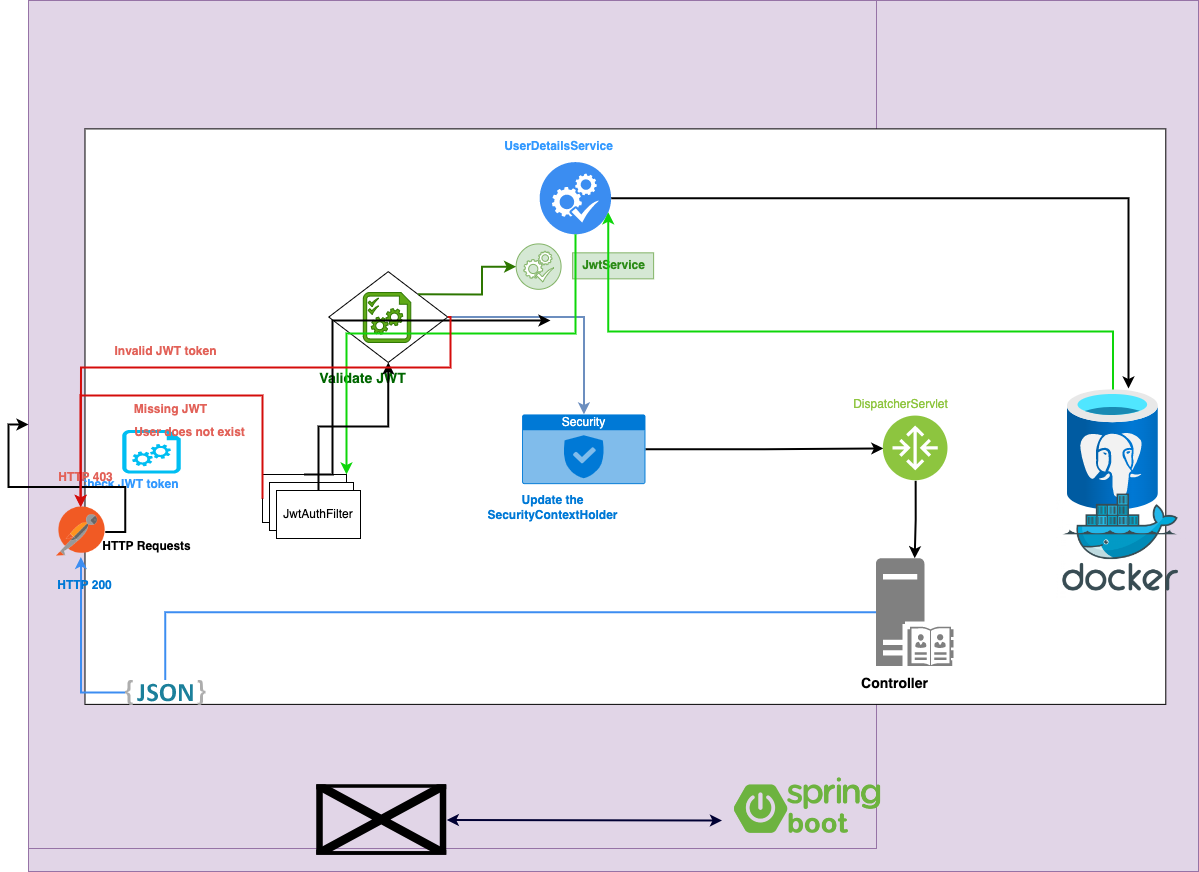

The diagram above was exported from draw.io. Its source (the exported page's mxGraphModel, read from the mxfile embedded in the PNG):
<mxGraphModel dx="3221" dy="2067" grid="0" gridSize="10" guides="1" tooltips="1" connect="1" arrows="1" fold="1" page="1" pageScale="1" pageWidth="1169" pageHeight="827" math="0" shadow="0">
  <root>
    <mxCell id="0" />
    <mxCell id="1" parent="0" />
    <mxCell id="qfr3ut9dFdVh4iJpzXPu-13" value="" style="group;fillColor=#e1d5e7;strokeColor=#9673a6;" parent="1" vertex="1" connectable="0">
      <mxGeometry x="-20" y="-108" width="1170" height="871" as="geometry" />
    </mxCell>
    <mxCell id="qfr3ut9dFdVh4iJpzXPu-14" value="" style="group" parent="qfr3ut9dFdVh4iJpzXPu-13" vertex="1" connectable="0">
      <mxGeometry width="1170" height="871.0000000000001" as="geometry" />
    </mxCell>
    <mxCell id="OGfNcUSvT1gZZqw-ERg4-2" value="" style="whiteSpace=wrap;html=1;aspect=fixed;fillColor=#e1d5e7;strokeColor=#9673a6;" parent="qfr3ut9dFdVh4iJpzXPu-14" vertex="1">
      <mxGeometry width="848.0000000000002" height="848.0000000000002" as="geometry" />
    </mxCell>
    <mxCell id="qfr3ut9dFdVh4iJpzXPu-5" value="" style="rounded=0;whiteSpace=wrap;html=1;" parent="qfr3ut9dFdVh4iJpzXPu-14" vertex="1">
      <mxGeometry x="56.493011435832265" y="128.3811944091487" width="1080.8005082592122" height="575.5019059720458" as="geometry" />
    </mxCell>
    <mxCell id="qfr3ut9dFdVh4iJpzXPu-16" value="" style="group" parent="qfr3ut9dFdVh4iJpzXPu-14" vertex="1" connectable="0">
      <mxGeometry x="471.2706480304955" y="132.80813214739518" width="184.34561626429476" height="102.92630241423126" as="geometry" />
    </mxCell>
    <mxCell id="qfr3ut9dFdVh4iJpzXPu-12" value="" style="sketch=0;html=1;aspect=fixed;strokeColor=none;shadow=0;align=center;verticalAlign=top;fillColor=#3B8DF1;shape=mxgraph.gcp2.systems_check;rounded=0;fontColor=#3399FF;" parent="qfr3ut9dFdVh4iJpzXPu-16" vertex="1">
      <mxGeometry x="39.901905972045746" y="28.775095298602288" width="71.47120711562899" height="72.19313850063534" as="geometry" />
    </mxCell>
    <mxCell id="qfr3ut9dFdVh4iJpzXPu-15" value="UserDetailsService" style="text;html=1;align=center;verticalAlign=middle;resizable=0;points=[];autosize=1;strokeColor=none;fillColor=none;fontColor=#3399FF;fontStyle=1" parent="qfr3ut9dFdVh4iJpzXPu-16" vertex="1">
      <mxGeometry x="-4.459974587039389" width="127" height="26" as="geometry" />
    </mxCell>
    <mxCell id="qfr3ut9dFdVh4iJpzXPu-28" value="" style="group" parent="qfr3ut9dFdVh4iJpzXPu-14" vertex="1" connectable="0">
      <mxGeometry x="270.57179161372295" y="271.1499364675985" width="178.3989834815756" height="124.00533672172809" as="geometry" />
    </mxCell>
    <mxCell id="qfr3ut9dFdVh4iJpzXPu-29" value="" style="group" parent="qfr3ut9dFdVh4iJpzXPu-28" vertex="1" connectable="0">
      <mxGeometry x="29.733163913595934" width="118.93265565438374" height="90.8033036848793" as="geometry" />
    </mxCell>
    <mxCell id="qfr3ut9dFdVh4iJpzXPu-30" value="" style="group" parent="qfr3ut9dFdVh4iJpzXPu-29" vertex="1" connectable="0">
      <mxGeometry x="34.49047013977128" y="20.88475984752224" width="47.57306226175349" height="49.941817026683616" as="geometry" />
    </mxCell>
    <mxCell id="qfr3ut9dFdVh4iJpzXPu-31" value="" style="verticalLabelPosition=bottom;html=1;verticalAlign=top;align=center;strokeColor=#2D7600;fillColor=#60a917;shape=mxgraph.azure.startup_task;pointerEvents=1;fontSize=14;fontColor=#ffffff;" parent="qfr3ut9dFdVh4iJpzXPu-30" vertex="1">
      <mxGeometry width="47.57306226175347" height="49.941817026683616" as="geometry" />
    </mxCell>
    <mxCell id="qfr3ut9dFdVh4iJpzXPu-32" value="" style="sketch=0;html=1;aspect=fixed;strokeColor=#2D7600;shadow=0;align=center;verticalAlign=top;fillColor=#60a917;shape=mxgraph.gcp2.check;fontSize=14;fontColor=#ffffff;" parent="qfr3ut9dFdVh4iJpzXPu-30" vertex="1">
      <mxGeometry x="4.7530242223714145" y="5.7625173492327235" width="10.658210259423939" height="8.526568207539151" as="geometry" />
    </mxCell>
    <mxCell id="qfr3ut9dFdVh4iJpzXPu-33" value="" style="sketch=0;html=1;aspect=fixed;strokeColor=#2D7600;shadow=0;align=center;verticalAlign=top;fillColor=#60a917;shape=mxgraph.gcp2.check;fontSize=14;fontColor=#ffffff;" parent="qfr3ut9dFdVh4iJpzXPu-30" vertex="1">
      <mxGeometry x="4.7530242223714145" y="13.445873814876355" width="10.658210259423939" height="8.526568207539151" as="geometry" />
    </mxCell>
    <mxCell id="qfr3ut9dFdVh4iJpzXPu-34" value="" style="rhombus;whiteSpace=wrap;html=1;fontSize=14;fontColor=default;fillColor=none;" parent="qfr3ut9dFdVh4iJpzXPu-29" vertex="1">
      <mxGeometry width="118.93265565438374" height="90.8033036848793" as="geometry" />
    </mxCell>
    <mxCell id="qfr3ut9dFdVh4iJpzXPu-35" value="Validate JWT" style="text;html=1;align=center;verticalAlign=middle;resizable=0;points=[];autosize=1;strokeColor=none;fillColor=none;fontSize=14;fontColor=#006600;fontStyle=1" parent="qfr3ut9dFdVh4iJpzXPu-28" vertex="1">
      <mxGeometry x="11.893265565438373" y="91.91003811944091" width="104" height="29" as="geometry" />
    </mxCell>
    <mxCell id="qfr3ut9dFdVh4iJpzXPu-45" style="edgeStyle=orthogonalEdgeStyle;rounded=0;sketch=0;orthogonalLoop=1;jettySize=auto;html=1;entryX=0;entryY=0.5;entryDx=0;entryDy=0;strokeColor=default;strokeWidth=2;fontColor=#0079d6;" parent="qfr3ut9dFdVh4iJpzXPu-14" source="qfr3ut9dFdVh4iJpzXPu-41" target="qfr3ut9dFdVh4iJpzXPu-44" edge="1">
      <mxGeometry relative="1" as="geometry" />
    </mxCell>
    <mxCell id="qfr3ut9dFdVh4iJpzXPu-41" value="Security" style="html=1;strokeColor=none;fillColor=#0079D6;labelPosition=center;verticalLabelPosition=middle;verticalAlign=top;align=center;fontSize=12;outlineConnect=0;spacingTop=-6;fontColor=#FFFFFF;sketch=0;shape=mxgraph.sitemap.security;rounded=0;" parent="qfr3ut9dFdVh4iJpzXPu-14" vertex="1">
      <mxGeometry x="493.5705209656924" y="413.9186785260483" width="123.3926302414231" height="69.72426937738246" as="geometry" />
    </mxCell>
    <mxCell id="qfr3ut9dFdVh4iJpzXPu-42" style="edgeStyle=orthogonalEdgeStyle;rounded=0;sketch=0;orthogonalLoop=1;jettySize=auto;html=1;exitX=1;exitY=0.5;exitDx=0;exitDy=0;strokeColor=#6c8ebf;strokeWidth=2;fontColor=default;fillColor=#dae8fc;" parent="qfr3ut9dFdVh4iJpzXPu-14" source="qfr3ut9dFdVh4iJpzXPu-34" target="qfr3ut9dFdVh4iJpzXPu-41" edge="1">
      <mxGeometry relative="1" as="geometry" />
    </mxCell>
    <mxCell id="qfr3ut9dFdVh4iJpzXPu-20" value="" style="group" parent="qfr3ut9dFdVh4iJpzXPu-14" vertex="1" connectable="0">
      <mxGeometry x="45.34307496823379" y="429.4129606099111" width="170.9656925031766" height="70.24851200428007" as="geometry" />
    </mxCell>
    <mxCell id="qfr3ut9dFdVh4iJpzXPu-6" value="&lt;font color=&quot;#3399ff&quot;&gt;Check JWT token&lt;/font&gt;" style="text;html=1;align=center;verticalAlign=middle;resizable=0;points=[];autosize=1;strokeColor=none;fillColor=none;fontStyle=1" parent="qfr3ut9dFdVh4iJpzXPu-20" vertex="1">
      <mxGeometry x="-4.459974587039389" y="41.473416705677785" width="118" height="26" as="geometry" />
    </mxCell>
    <mxCell id="qfr3ut9dFdVh4iJpzXPu-4" value="" style="verticalLabelPosition=bottom;html=1;verticalAlign=top;align=center;strokeColor=none;fillColor=#00BEF2;shape=mxgraph.azure.startup_task;pointerEvents=1;" parent="qfr3ut9dFdVh4iJpzXPu-20" vertex="1">
      <mxGeometry x="48.43585496460338" width="58.63671945906698" height="43.686885574801046" as="geometry" />
    </mxCell>
    <mxCell id="qfr3ut9dFdVh4iJpzXPu-43" value="Update the&lt;br&gt;SecurityContextHolder" style="text;html=1;align=center;verticalAlign=middle;resizable=0;points=[];autosize=1;strokeColor=none;fillColor=none;fontColor=#0079d6;fontStyle=1" parent="qfr3ut9dFdVh4iJpzXPu-14" vertex="1">
      <mxGeometry x="450.4574332909784" y="486.9631512071157" width="148" height="41" as="geometry" />
    </mxCell>
    <mxCell id="qfr3ut9dFdVh4iJpzXPu-52" style="edgeStyle=orthogonalEdgeStyle;rounded=0;sketch=0;orthogonalLoop=1;jettySize=auto;html=1;strokeColor=default;strokeWidth=2;fontColor=#0079d6;" parent="qfr3ut9dFdVh4iJpzXPu-14" source="qfr3ut9dFdVh4iJpzXPu-44" target="qfr3ut9dFdVh4iJpzXPu-47" edge="1">
      <mxGeometry relative="1" as="geometry" />
    </mxCell>
    <mxCell id="qfr3ut9dFdVh4iJpzXPu-44" value="" style="aspect=fixed;perimeter=ellipsePerimeter;html=1;align=center;shadow=0;dashed=0;fontColor=#4277BB;labelBackgroundColor=#ffffff;fontSize=12;spacingTop=3;image;image=img/lib/ibm/vpc/Router.svg;rounded=0;sketch=0;" parent="qfr3ut9dFdVh4iJpzXPu-14" vertex="1">
      <mxGeometry x="854.8284625158831" y="415.5787801778908" width="64.65057179161373" height="64.65057179161373" as="geometry" />
    </mxCell>
    <mxCell id="qfr3ut9dFdVh4iJpzXPu-46" value="" style="group" parent="qfr3ut9dFdVh4iJpzXPu-14" vertex="1" connectable="0">
      <mxGeometry x="820.6353240152476" y="557.7941550190596" width="133.7992376111817" height="143.87547649301146" as="geometry" />
    </mxCell>
    <mxCell id="qfr3ut9dFdVh4iJpzXPu-47" value="" style="sketch=0;aspect=fixed;pointerEvents=1;shadow=0;dashed=0;html=1;strokeColor=none;labelPosition=center;verticalLabelPosition=bottom;verticalAlign=top;align=center;fillColor=#808080;shape=mxgraph.mscae.enterprise.server_directory;rounded=0;labelBackgroundColor=none;labelBorderColor=none;strokeWidth=2;fontSize=32;fontColor=#3399FF;" parent="qfr3ut9dFdVh4iJpzXPu-46" vertex="1">
      <mxGeometry x="26.75984752223634" width="77.58068614993648" height="107.7509529860229" as="geometry" />
    </mxCell>
    <mxCell id="qfr3ut9dFdVh4iJpzXPu-48" value="Controller" style="text;html=1;align=center;verticalAlign=middle;resizable=0;points=[];autosize=1;strokeColor=none;fillColor=none;fontSize=14;fontColor=default;fontStyle=1" parent="qfr3ut9dFdVh4iJpzXPu-46" vertex="1">
      <mxGeometry y="110.67344345616266" width="90" height="30" as="geometry" />
    </mxCell>
    <mxCell id="qfr3ut9dFdVh4iJpzXPu-60" value="" style="sketch=0;html=1;aspect=fixed;strokeColor=#82b366;shadow=0;align=center;verticalAlign=top;fillColor=#d5e8d4;shape=mxgraph.gcp2.systems_check;rounded=0;fontColor=#2c8b18;" parent="qfr3ut9dFdVh4iJpzXPu-14" vertex="1">
      <mxGeometry x="487.6286838545723" y="243.4063652634887" width="44.95769479854081" height="45.41181292781901" as="geometry" />
    </mxCell>
    <mxCell id="qfr3ut9dFdVh4iJpzXPu-61" value="JwtService" style="text;html=1;align=center;verticalAlign=middle;resizable=0;points=[];autosize=1;strokeColor=#82b366;fillColor=#d5e8d4;fontStyle=1;fontColor=#2c8b18;" parent="qfr3ut9dFdVh4iJpzXPu-14" vertex="1">
      <mxGeometry x="544.1212157232446" y="252.33545108005086" width="81" height="26" as="geometry" />
    </mxCell>
    <mxCell id="qfr3ut9dFdVh4iJpzXPu-62" style="edgeStyle=orthogonalEdgeStyle;rounded=0;sketch=0;orthogonalLoop=1;jettySize=auto;html=1;exitX=1;exitY=0;exitDx=0;exitDy=0;strokeColor=#2D7600;strokeWidth=2;fontColor=#2c8b18;fillColor=#60a917;" parent="qfr3ut9dFdVh4iJpzXPu-14" source="qfr3ut9dFdVh4iJpzXPu-34" target="qfr3ut9dFdVh4iJpzXPu-60" edge="1">
      <mxGeometry relative="1" as="geometry" />
    </mxCell>
    <mxCell id="qfr3ut9dFdVh4iJpzXPu-66" value="DispatcherServlet" style="text;html=1;align=center;verticalAlign=middle;resizable=0;points=[];autosize=1;strokeColor=none;fillColor=none;fontColor=#8ec53f;" parent="qfr3ut9dFdVh4iJpzXPu-14" vertex="1">
      <mxGeometry x="815.4320203303685" y="390.6772554002542" width="113" height="26" as="geometry" />
    </mxCell>
    <mxCell id="qfr3ut9dFdVh4iJpzXPu-1" value="" style="shape=image;verticalLabelPosition=bottom;labelBackgroundColor=default;verticalAlign=top;aspect=fixed;imageAspect=0;image=https://4.bp.blogspot.com/-ou-a_Aa1t7A/W6IhNc3Q0gI/AAAAAAAAD6Y/pwh44arKiuM_NBqB1H7Pz4-7QhUxAgZkACLcBGAs/s1600/spring-boot-logo.png;" parent="qfr3ut9dFdVh4iJpzXPu-14" vertex="1">
      <mxGeometry x="704.35" y="769" width="150.48" height="79" as="geometry" />
    </mxCell>
    <mxCell id="qfr3ut9dFdVh4iJpzXPu-64" style="edgeStyle=orthogonalEdgeStyle;rounded=0;sketch=0;orthogonalLoop=1;jettySize=auto;html=1;exitX=1;exitY=0.5;exitDx=0;exitDy=0;entryX=0;entryY=0.5;entryDx=0;entryDy=0;strokeColor=default;strokeWidth=2;fontColor=#2c8b18;" parent="1" source="OGfNcUSvT1gZZqw-ERg4-1" target="OGfNcUSvT1gZZqw-ERg4-2" edge="1">
      <mxGeometry relative="1" as="geometry" />
    </mxCell>
    <mxCell id="OGfNcUSvT1gZZqw-ERg4-1" value="" style="shape=image;verticalLabelPosition=bottom;labelBackgroundColor=default;verticalAlign=top;aspect=fixed;imageAspect=0;image=https://seeklogo.com/images/P/postman-logo-F43375A2EB-seeklogo.com.png;" parent="1" vertex="1">
      <mxGeometry x="8" y="398.5" width="48.67" height="50" as="geometry" />
    </mxCell>
    <mxCell id="qfr3ut9dFdVh4iJpzXPu-2" value="" style="shape=image;verticalLabelPosition=bottom;labelBackgroundColor=default;verticalAlign=top;aspect=fixed;imageAspect=0;image=https://www.turbonomic.com/wp-content/uploads/2022/04/logo_apache-tomcat.png;" parent="1" vertex="1">
      <mxGeometry x="268.26" y="676.25" width="130" height="70.5" as="geometry" />
    </mxCell>
    <mxCell id="OGfNcUSvT1gZZqw-ERg4-11" value="" style="group;" parent="1" vertex="1" connectable="0">
      <mxGeometry x="214" y="366" width="98" height="64" as="geometry" />
    </mxCell>
    <mxCell id="OGfNcUSvT1gZZqw-ERg4-8" value="" style="rounded=0;whiteSpace=wrap;html=1;" parent="OGfNcUSvT1gZZqw-ERg4-11" vertex="1">
      <mxGeometry width="84" height="48" as="geometry" />
    </mxCell>
    <mxCell id="OGfNcUSvT1gZZqw-ERg4-9" value="" style="rounded=0;whiteSpace=wrap;html=1;" parent="OGfNcUSvT1gZZqw-ERg4-11" vertex="1">
      <mxGeometry x="7" y="8" width="84" height="48" as="geometry" />
    </mxCell>
    <mxCell id="OGfNcUSvT1gZZqw-ERg4-10" value="JwtAuthFilter" style="rounded=0;whiteSpace=wrap;html=1;" parent="OGfNcUSvT1gZZqw-ERg4-11" vertex="1">
      <mxGeometry x="14" y="16" width="84" height="48" as="geometry" />
    </mxCell>
    <mxCell id="qfr3ut9dFdVh4iJpzXPu-3" value="" style="endArrow=classic;startArrow=classic;html=1;rounded=0;strokeColor=#000033;strokeWidth=2;fontSize=14;fontColor=default;exitX=1;exitY=0.5;exitDx=0;exitDy=0;" parent="1" source="qfr3ut9dFdVh4iJpzXPu-2" edge="1">
      <mxGeometry width="50" height="50" relative="1" as="geometry">
        <mxPoint x="398.26" y="702" as="sourcePoint" />
        <mxPoint x="673.5" y="712" as="targetPoint" />
      </mxGeometry>
    </mxCell>
    <mxCell id="qfr3ut9dFdVh4iJpzXPu-18" style="edgeStyle=orthogonalEdgeStyle;rounded=0;orthogonalLoop=1;jettySize=auto;html=1;exitX=0.5;exitY=0;exitDx=0;exitDy=0;fontColor=#3399FF;strokeWidth=2;" parent="1" source="OGfNcUSvT1gZZqw-ERg4-8" edge="1">
      <mxGeometry relative="1" as="geometry">
        <mxPoint x="502" y="212" as="targetPoint" />
        <Array as="points">
          <mxPoint x="284" y="366" />
          <mxPoint x="284" y="212" />
        </Array>
      </mxGeometry>
    </mxCell>
    <mxCell id="qfr3ut9dFdVh4iJpzXPu-19" style="edgeStyle=orthogonalEdgeStyle;rounded=0;orthogonalLoop=1;jettySize=auto;html=1;entryX=0.5;entryY=0;entryDx=0;entryDy=0;fontColor=#3399FF;strokeWidth=2;" parent="1" source="qfr3ut9dFdVh4iJpzXPu-12" edge="1">
      <mxGeometry relative="1" as="geometry">
        <mxPoint x="1080" y="280" as="targetPoint" />
      </mxGeometry>
    </mxCell>
    <mxCell id="qfr3ut9dFdVh4iJpzXPu-22" value="" style="group" parent="1" vertex="1" connectable="0">
      <mxGeometry x="1006.98" y="281" width="133.01999999999998" height="209" as="geometry" />
    </mxCell>
    <mxCell id="qfr3ut9dFdVh4iJpzXPu-21" value="" style="aspect=fixed;html=1;points=[];align=center;image;fontSize=12;image=img/lib/azure2/databases/Azure_Database_PostgreSQL_Server.svg;rounded=0;sketch=0;fontColor=#3399FF;" parent="qfr3ut9dFdVh4iJpzXPu-22" vertex="1">
      <mxGeometry x="12.019999999999982" width="90.75" height="121" as="geometry" />
    </mxCell>
    <mxCell id="OGfNcUSvT1gZZqw-ERg4-4" value="" style="shape=image;verticalLabelPosition=bottom;labelBackgroundColor=default;verticalAlign=top;aspect=fixed;imageAspect=0;image=https://developers.redhat.com/sites/default/files/styles/article_feature/public/blog/2014/05/homepage-docker-logo.png?itok=zx0e-vcP;" parent="qfr3ut9dFdVh4iJpzXPu-22" vertex="1">
      <mxGeometry y="99" width="133.02" height="110" as="geometry" />
    </mxCell>
    <mxCell id="qfr3ut9dFdVh4iJpzXPu-24" value="Invalid JWT token" style="text;html=1;align=center;verticalAlign=middle;resizable=0;points=[];autosize=1;strokeColor=none;fillColor=none;fontColor=#e26259;fontStyle=1" parent="1" vertex="1">
      <mxGeometry x="56.8" y="230" width="120" height="26" as="geometry" />
    </mxCell>
    <mxCell id="qfr3ut9dFdVh4iJpzXPu-25" value="Missing JWT" style="text;html=1;align=center;verticalAlign=middle;resizable=0;points=[];autosize=1;strokeColor=none;fillColor=none;fontColor=#e26259;fontStyle=1" parent="1" vertex="1">
      <mxGeometry x="76.6" y="288" width="91" height="26" as="geometry" />
    </mxCell>
    <mxCell id="qfr3ut9dFdVh4iJpzXPu-26" value="User does not exist" style="text;html=1;align=center;verticalAlign=middle;resizable=0;points=[];autosize=1;strokeColor=none;fillColor=none;fontColor=#e26259;fontStyle=1" parent="1" vertex="1">
      <mxGeometry x="76.6" y="311" width="129" height="26" as="geometry" />
    </mxCell>
    <mxCell id="qfr3ut9dFdVh4iJpzXPu-27" value="HTTP 403" style="text;html=1;align=center;verticalAlign=middle;resizable=0;points=[];autosize=1;strokeColor=none;fillColor=none;fontColor=#e26259;rounded=0;sketch=0;fontStyle=1" parent="1" vertex="1">
      <mxGeometry x="1" y="356" width="72" height="26" as="geometry" />
    </mxCell>
    <mxCell id="qfr3ut9dFdVh4iJpzXPu-37" style="edgeStyle=orthogonalEdgeStyle;rounded=0;sketch=0;orthogonalLoop=1;jettySize=auto;html=1;entryX=0.959;entryY=0.695;entryDx=0;entryDy=0;entryPerimeter=0;strokeColor=#0ed60a;strokeWidth=2;fontColor=default;" parent="1" source="qfr3ut9dFdVh4iJpzXPu-21" target="qfr3ut9dFdVh4iJpzXPu-12" edge="1">
      <mxGeometry relative="1" as="geometry">
        <Array as="points">
          <mxPoint x="1064" y="223" />
        </Array>
      </mxGeometry>
    </mxCell>
    <mxCell id="qfr3ut9dFdVh4iJpzXPu-38" style="edgeStyle=orthogonalEdgeStyle;rounded=0;sketch=0;orthogonalLoop=1;jettySize=auto;html=1;entryX=1;entryY=0;entryDx=0;entryDy=0;strokeColor=#0ed60a;strokeWidth=2;fontColor=default;" parent="1" source="qfr3ut9dFdVh4iJpzXPu-12" target="OGfNcUSvT1gZZqw-ERg4-8" edge="1">
      <mxGeometry relative="1" as="geometry">
        <Array as="points">
          <mxPoint x="298" y="225" />
        </Array>
      </mxGeometry>
    </mxCell>
    <mxCell id="qfr3ut9dFdVh4iJpzXPu-39" style="edgeStyle=orthogonalEdgeStyle;rounded=0;sketch=0;orthogonalLoop=1;jettySize=auto;html=1;strokeColor=default;strokeWidth=2;fontColor=default;" parent="1" source="OGfNcUSvT1gZZqw-ERg4-10" target="qfr3ut9dFdVh4iJpzXPu-34" edge="1">
      <mxGeometry relative="1" as="geometry" />
    </mxCell>
    <mxCell id="qfr3ut9dFdVh4iJpzXPu-40" style="edgeStyle=orthogonalEdgeStyle;rounded=0;sketch=0;orthogonalLoop=1;jettySize=auto;html=1;entryX=0.5;entryY=0;entryDx=0;entryDy=0;strokeColor=#d50c0b;strokeWidth=2;fontColor=default;" parent="1" source="qfr3ut9dFdVh4iJpzXPu-34" target="OGfNcUSvT1gZZqw-ERg4-1" edge="1">
      <mxGeometry relative="1" as="geometry">
        <Array as="points">
          <mxPoint x="402" y="259" />
          <mxPoint x="32" y="259" />
        </Array>
      </mxGeometry>
    </mxCell>
    <mxCell id="qfr3ut9dFdVh4iJpzXPu-53" style="edgeStyle=orthogonalEdgeStyle;rounded=0;sketch=0;orthogonalLoop=1;jettySize=auto;html=1;strokeColor=#3c8df1;strokeWidth=2;fontColor=#0079d6;startArrow=none;" parent="1" source="qfr3ut9dFdVh4iJpzXPu-55" target="OGfNcUSvT1gZZqw-ERg4-1" edge="1">
      <mxGeometry relative="1" as="geometry" />
    </mxCell>
    <mxCell id="qfr3ut9dFdVh4iJpzXPu-55" value="" style="dashed=0;outlineConnect=0;html=1;align=center;labelPosition=center;verticalLabelPosition=bottom;verticalAlign=top;shape=mxgraph.weblogos.json_2;rounded=0;sketch=0;fontColor=#0079d6;" parent="1" vertex="1">
      <mxGeometry x="76.60000000000002" y="571.4" width="80.4" height="25.200000000000003" as="geometry" />
    </mxCell>
    <mxCell id="qfr3ut9dFdVh4iJpzXPu-56" value="" style="edgeStyle=orthogonalEdgeStyle;rounded=0;sketch=0;orthogonalLoop=1;jettySize=auto;html=1;strokeColor=#3c8df1;strokeWidth=2;fontColor=#0079d6;endArrow=none;" parent="1" source="qfr3ut9dFdVh4iJpzXPu-47" target="qfr3ut9dFdVh4iJpzXPu-55" edge="1">
      <mxGeometry relative="1" as="geometry">
        <mxPoint x="730" y="584.0322580645161" as="sourcePoint" />
        <mxPoint x="32.322580645161224" y="448.5" as="targetPoint" />
      </mxGeometry>
    </mxCell>
    <mxCell id="qfr3ut9dFdVh4iJpzXPu-57" value="HTTP 200" style="text;html=1;align=center;verticalAlign=middle;resizable=0;points=[];autosize=1;strokeColor=none;fillColor=none;fontColor=#0079d6;fontStyle=1" parent="1" vertex="1">
      <mxGeometry y="464" width="72" height="26" as="geometry" />
    </mxCell>
    <mxCell id="qfr3ut9dFdVh4iJpzXPu-58" style="edgeStyle=orthogonalEdgeStyle;rounded=0;sketch=0;orthogonalLoop=1;jettySize=auto;html=1;exitX=0;exitY=0.5;exitDx=0;exitDy=0;strokeColor=#d40d0b;strokeWidth=2;fontColor=#d40d0b;" parent="1" source="OGfNcUSvT1gZZqw-ERg4-8" target="OGfNcUSvT1gZZqw-ERg4-1" edge="1">
      <mxGeometry relative="1" as="geometry">
        <Array as="points">
          <mxPoint x="214" y="287" />
          <mxPoint x="32" y="287" />
        </Array>
      </mxGeometry>
    </mxCell>
    <mxCell id="qfr3ut9dFdVh4iJpzXPu-65" value="HTTP Requests" style="text;html=1;align=center;verticalAlign=middle;resizable=0;points=[];autosize=1;strokeColor=none;fillColor=none;fontColor=default;fontStyle=1" parent="1" vertex="1">
      <mxGeometry x="45" y="425" width="106" height="26" as="geometry" />
    </mxCell>
  </root>
</mxGraphModel>